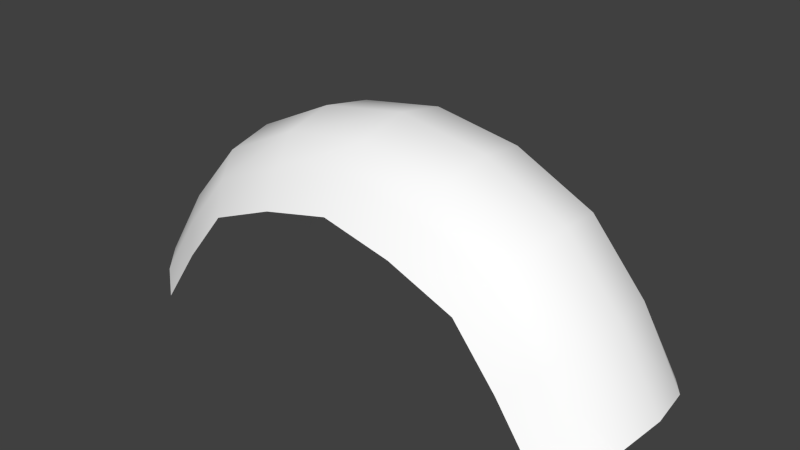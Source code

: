 # Source: apolloj6.blend  (saved by Blender 2.77.0; exported with 4.5.12 LTS)
import bpy
from mathutils import Matrix  # noqa: F401  (used for matrix-valued properties, if any)

bpy.ops.wm.read_factory_settings(use_empty=True)
scene = bpy.context.scene
scene.name = 'Scene'

# ---- collections
col_collection_1 = bpy.data.collections.new('Collection 1'); scene.collection.children.link(col_collection_1)

# ---- materials (node trees are filled in below, after node groups)
mat_colobotmesh_mat_1 = bpy.data.materials.new('ColobotMesh_mat_1')
mat_colobotmesh_mat_1.alpha_threshold = 0.0
mat_colobotmesh_mat_1.use_transparent_shadow = False
mat_colobotmesh_mat_1.diffuse_color = (1.0, 1.0, 1.0, 1.0)
mat_colobotmesh_mat_1.specular_color = (0.0, 0.0, 0.0)
mat_colobotmesh_mat_1.roughness = 0.5

# ---- material node trees

# ---- world
world_world = bpy.data.worlds.new('World'); scene.world = world_world
world_world.color = (0.05088, 0.05088, 0.05088)
world_world.use_sun_shadow = False
world_world.sun_shadow_jitter_overblur = 0.0
world_world.cycles.sampling_method = 'NONE'
world_world.cycles.sample_map_resolution = 256

# ---- meshes
me_colobotmesh = bpy.data.meshes.new('ColobotMesh_')
me_colobotmesh.from_pydata([(1.649, 0.3833, 0.7659), (1.253, 1.578, -0.3915), (-0.006187, 1.586, -0.7697), (-0.006187, 1.586, 0.7659), (-0.006187, 1.987, 0.3877), (-0.006187, 1.987, -0.3915), (1.993, 0.5075, -0.3915), (1.649, 0.3833, -0.7697), (-1.661, 0.3833, 0.7659), (-1.265, 1.578, -0.3915), (-2.043, 0.5075, 0.3877), (-2.043, 0.5075, -0.3915), (-1.661, 0.3833, -0.7697), (1.253, 1.578, 0.3877), (1.017, 1.253, 0.7659), (1.993, 0.5075, 0.3877), (1.017, 1.253, -0.7697), (-1.029, 1.253, -0.7697), (-1.029, 1.253, 0.7659), (-1.265, 1.578, 0.3877), (1.346, 0.8366, -0.7697), (-0.006187, 1.818, 0.5897), (1.346, 0.8366, 0.7659), (-0.6064, 1.693, 0.5897), (-0.5309, 1.46, 0.7659), (-0.6882, 1.945, -0.001884), (-2.102, 0.5504, -0.001884), (1.672, 1.085, 0.3877), (-1.736, 1.137, -0.001884), (-1.358, 0.8366, -0.7697), (-1.684, 1.085, -0.3915), (1.864, 0.4633, -0.5935), (-1.31, 1.64, -0.001884), (-0.6064, 1.693, -0.5935), (-1.358, 0.8366, 0.7659), (-0.6659, 1.876, 0.3877), (-1.166, 1.441, -0.5935), (-0.006187, 1.818, -0.5935), (2.054, 0.5504, -0.001884), (0.6535, 1.876, 0.3877), (-1.542, 0.9806, -0.5935), (1.297, 1.64, -0.001884), (1.153, 1.441, 0.5897), (0.6535, 1.876, -0.3915), (0.5185, 1.46, -0.7697), (-1.166, 1.441, 0.5897), (1.153, 1.441, -0.5935), (0.594, 1.693, 0.5897), (-1.877, 0.4633, 0.5897), (1.864, 0.4633, 0.5897), (0.594, 1.693, -0.5935), (1.672, 1.085, -0.3915), (-0.6659, 1.876, -0.3915), (-1.684, 1.085, 0.3877), (0.5185, 1.46, 0.7659), (0.6758, 1.945, -0.001884), (-1.542, 0.9806, 0.5897), (1.529, 0.9806, 0.5897), (1.724, 1.137, -0.001884), (-0.006187, 2.063, -0.001884), (-0.5309, 1.46, -0.7697), (-1.877, 0.4633, -0.5935), (1.529, 0.9806, -0.5935)], [], [(9, 30, 28), (3, 21, 24), (1, 46, 43), (16, 44, 50), (14, 42, 54), (13, 39, 47), (13, 41, 39), (1, 43, 55), (6, 31, 51), (7, 20, 62), (0, 49, 22), (15, 27, 57), (15, 38, 27), (6, 51, 58), (9, 36, 30), (17, 29, 40), (18, 45, 34), (19, 53, 56), (19, 32, 53), (5, 37, 52), (2, 60, 33), (4, 35, 23), (4, 59, 35), (5, 52, 25), (28, 26, 10), (28, 30, 26), (30, 11, 26), (24, 23, 18), (24, 21, 23), (21, 4, 23), (43, 50, 5), (43, 46, 50), (46, 16, 50), (50, 37, 5), (50, 44, 37), (44, 2, 37), (54, 47, 3), (54, 42, 47), (42, 13, 47), (47, 21, 3), (47, 39, 21), (39, 4, 21), (39, 55, 4), (39, 41, 55), (41, 1, 55), (55, 59, 4), (55, 43, 59), (43, 5, 59), (51, 62, 1), (51, 31, 62), (31, 7, 62), (62, 46, 1), (62, 20, 46), (20, 16, 46), (22, 57, 14), (22, 49, 57), (49, 15, 57), (57, 42, 14), (57, 27, 42), (27, 13, 42), (27, 58, 13), (27, 38, 58), (38, 6, 58), (58, 41, 13), (58, 51, 41), (51, 1, 41), (30, 40, 11), (30, 36, 40), (36, 17, 40), (40, 61, 11), (40, 29, 61), (29, 12, 61), (34, 56, 8), (34, 45, 56), (45, 19, 56), (56, 48, 8), (56, 53, 48), (53, 10, 48), (53, 28, 10), (53, 32, 28), (32, 9, 28), (52, 33, 9), (52, 37, 33), (37, 2, 33), (33, 36, 9), (33, 60, 36), (60, 17, 36), (23, 45, 18), (23, 35, 45), (35, 19, 45), (35, 25, 19), (35, 59, 25), (59, 5, 25), (25, 32, 19), (25, 52, 32), (52, 9, 32)])
me_colobotmesh.polygons.foreach_set('use_smooth', [True] * 96)
_uv = me_colobotmesh.uv_layers.new(name='UV_1')
_uv.uv.foreach_set('vector', [0.5337, 0.9667, 0.5783, 0.9667, 0.5783, 0.9376, 0.5337, 0.9085, 0.5337, 0.9376, 0.5783, 0.9085, 0.6228, 0.9667, 0.6228, 0.9376, 0.5783, 0.9667, 0.6228, 0.9085, 0.5783, 0.9085, 0.5783, 0.9376, 0.6228, 0.9085, 0.6228, 0.9376, 0.5783, 0.9085, 0.6228, 0.9667, 0.5783, 0.9667, 0.5783, 0.9376, 0.6228, 0.9085, 0.6228, 0.9376, 0.5783, 0.9085, 0.6228, 0.9667, 0.5783, 0.9667, 0.5783, 0.9376, 0.5337, 0.9667, 0.5783, 0.9667, 0.5337, 0.9376, 0.6228, 0.9667, 0.6228, 0.9376, 0.5783, 0.9376, 0.5337, 0.9085, 0.5783, 0.9085, 0.5337, 0.9376, 0.6228, 0.9085, 0.6228, 0.9376, 0.5783, 0.9376, 0.6228, 0.9085, 0.6228, 0.9376, 0.5783, 0.9085, 0.6228, 0.9667, 0.5783, 0.9667, 0.5783, 0.9376, 0.5337, 0.9667, 0.5783, 0.9667, 0.5337, 0.9376, 0.6228, 0.9667, 0.6228, 0.9376, 0.5783, 0.9376, 0.6228, 0.9667, 0.5783, 0.9667, 0.6228, 0.9376, 0.5337, 0.9667, 0.5337, 0.9376, 0.5783, 0.9376, 0.5337, 0.9085, 0.5337, 0.9376, 0.5783, 0.9085, 0.5337, 0.9667, 0.5337, 0.9376, 0.5783, 0.9667, 0.5337, 0.9085, 0.5783, 0.9085, 0.5783, 0.9376, 0.5337, 0.9667, 0.5783, 0.9667, 0.5783, 0.9376, 0.5337, 0.9085, 0.5337, 0.9376, 0.5783, 0.9085, 0.5337, 0.9667, 0.5783, 0.9667, 0.5783, 0.9376, 0.5783, 0.9376, 0.6228, 0.9376, 0.6228, 0.9085, 0.5783, 0.9376, 0.5783, 0.9667, 0.6228, 0.9376, 0.5783, 0.9667, 0.6228, 0.9667, 0.6228, 0.9376, 0.5783, 0.9085, 0.5783, 0.9376, 0.6228, 0.9085, 0.5783, 0.9085, 0.5337, 0.9376, 0.5783, 0.9376, 0.5337, 0.9376, 0.5337, 0.9667, 0.5783, 0.9376, 0.5783, 0.9667, 0.5783, 0.9376, 0.5337, 0.9667, 0.5783, 0.9667, 0.6228, 0.9376, 0.5783, 0.9376, 0.6228, 0.9376, 0.6228, 0.9085, 0.5783, 0.9376, 0.5783, 0.9376, 0.5337, 0.9376, 0.5337, 0.9667, 0.5783, 0.9376, 0.5783, 0.9085, 0.5337, 0.9376, 0.5783, 0.9085, 0.5337, 0.9085, 0.5337, 0.9376, 0.5783, 0.9085, 0.5783, 0.9376, 0.5337, 0.9085, 0.5783, 0.9085, 0.6228, 0.9376, 0.5783, 0.9376, 0.6228, 0.9376, 0.6228, 0.9667, 0.5783, 0.9376, 0.5783, 0.9376, 0.5337, 0.9376, 0.5337, 0.9085, 0.5783, 0.9376, 0.5783, 0.9667, 0.5337, 0.9376, 0.5783, 0.9667, 0.5337, 0.9667, 0.5337, 0.9376, 0.5783, 0.9085, 0.5783, 0.9376, 0.5337, 0.9085, 0.5783, 0.9085, 0.6228, 0.9376, 0.5783, 0.9376, 0.6228, 0.9376, 0.6228, 0.9667, 0.5783, 0.9376, 0.5783, 0.9376, 0.5337, 0.9376, 0.5337, 0.9085, 0.5783, 0.9376, 0.5783, 0.9667, 0.5337, 0.9376, 0.5783, 0.9667, 0.5337, 0.9667, 0.5337, 0.9376, 0.5337, 0.9376, 0.5783, 0.9376, 0.5337, 0.9085, 0.5337, 0.9376, 0.5783, 0.9667, 0.5783, 0.9376, 0.5783, 0.9667, 0.6228, 0.9667, 0.5783, 0.9376, 0.5783, 0.9376, 0.5783, 0.9085, 0.5337, 0.9085, 0.5783, 0.9376, 0.6228, 0.9376, 0.5783, 0.9085, 0.6228, 0.9376, 0.6228, 0.9085, 0.5783, 0.9085, 0.5337, 0.9376, 0.5783, 0.9376, 0.5337, 0.9667, 0.5337, 0.9376, 0.5783, 0.9085, 0.5783, 0.9376, 0.5783, 0.9085, 0.6228, 0.9085, 0.5783, 0.9376, 0.5783, 0.9376, 0.5783, 0.9667, 0.5337, 0.9667, 0.5783, 0.9376, 0.6228, 0.9376, 0.5783, 0.9667, 0.6228, 0.9376, 0.6228, 0.9667, 0.5783, 0.9667, 0.5783, 0.9085, 0.5783, 0.9376, 0.5337, 0.9085, 0.5783, 0.9085, 0.6228, 0.9376, 0.5783, 0.9376, 0.6228, 0.9376, 0.6228, 0.9667, 0.5783, 0.9376, 0.5783, 0.9376, 0.5337, 0.9376, 0.5337, 0.9085, 0.5783, 0.9376, 0.5783, 0.9667, 0.5337, 0.9376, 0.5783, 0.9667, 0.5337, 0.9667, 0.5337, 0.9376, 0.5337, 0.9376, 0.5783, 0.9376, 0.5337, 0.9085, 0.5337, 0.9376, 0.5783, 0.9667, 0.5783, 0.9376, 0.5783, 0.9667, 0.6228, 0.9667, 0.5783, 0.9376, 0.5783, 0.9376, 0.5783, 0.9085, 0.5337, 0.9085, 0.5783, 0.9376, 0.6228, 0.9376, 0.5783, 0.9085, 0.6228, 0.9376, 0.6228, 0.9085, 0.5783, 0.9085, 0.6228, 0.9376, 0.5783, 0.9376, 0.6228, 0.9085, 0.6228, 0.9376, 0.5783, 0.9667, 0.5783, 0.9376, 0.5783, 0.9667, 0.5337, 0.9667, 0.5783, 0.9376, 0.5783, 0.9376, 0.5783, 0.9085, 0.6228, 0.9085, 0.5783, 0.9376, 0.5337, 0.9376, 0.5783, 0.9085, 0.5337, 0.9376, 0.5337, 0.9085, 0.5783, 0.9085, 0.5783, 0.9085, 0.5783, 0.9376, 0.6228, 0.9085, 0.5783, 0.9085, 0.5337, 0.9376, 0.5783, 0.9376, 0.5337, 0.9376, 0.5337, 0.9667, 0.5783, 0.9376, 0.5783, 0.9667, 0.5783, 0.9376, 0.6228, 0.9667, 0.5783, 0.9667, 0.5337, 0.9376, 0.5783, 0.9376, 0.5337, 0.9376, 0.5337, 0.9085, 0.5783, 0.9376, 0.5783, 0.9376, 0.6228, 0.9376, 0.6228, 0.9667, 0.5783, 0.9376, 0.5783, 0.9085, 0.6228, 0.9376, 0.5783, 0.9085, 0.6228, 0.9085, 0.6228, 0.9376, 0.5783, 0.9376, 0.6228, 0.9376, 0.6228, 0.9085, 0.5783, 0.9376, 0.5783, 0.9667, 0.6228, 0.9376, 0.5783, 0.9667, 0.6228, 0.9667, 0.6228, 0.9376, 0.5783, 0.9085, 0.5783, 0.9376, 0.6228, 0.9085, 0.5783, 0.9085, 0.5337, 0.9376, 0.5783, 0.9376, 0.5337, 0.9376, 0.5337, 0.9667, 0.5783, 0.9376, 0.5783, 0.9376, 0.6228, 0.9376, 0.6228, 0.9085, 0.5783, 0.9376, 0.5783, 0.9667, 0.6228, 0.9376, 0.5783, 0.9667, 0.6228, 0.9667, 0.6228, 0.9376])
_uv.active_render = True
_uv = me_colobotmesh.uv_layers.new(name='UV_2')
_uv.uv.foreach_set('vector', [0.25, 0.745, 0.25, 0.4112, 0.5, 0.4112, 0.5, 0.7495, 0.5, 0.8748, 0.3745, 0.6459, 0.809, 0.745, 0.78, 0.6437, 0.6545, 0.8725, 0.751, 0.5423, 0.6255, 0.6459, 0.6255, 0.7712, 0.751, 0.5423, 0.78, 0.6437, 0.6255, 0.6459, 0.809, 0.745, 0.6545, 0.8725, 0.6545, 0.7473, 0.809, 0.6377, 0.809, 0.5006, 0.6545, 0.6377, 0.809, 0.3634, 0.6545, 0.3634, 0.6545, 0.5006, 1.0, 0.07741, 0.9531, 0.0387, 0.9045, 0.4112, 0.9062, 0.0, 0.8286, 0.2712, 0.8576, 0.3725, 0.9062, 0.0, 0.9531, 0.0387, 0.8286, 0.2712, 1.0, 0.07741, 0.9045, 0.4112, 0.8755, 0.3099, 0.75, 0.07741, 0.5, 0.07741, 0.75, 0.4112, 0.25, 0.07741, 0.25, 0.4112, 0.5, 0.4112, 0.191, 0.745, 0.22, 0.6437, 0.09549, 0.4112, 0.249, 0.5423, 0.1714, 0.2712, 0.1245, 0.3099, 0.249, 0.5423, 0.22, 0.6437, 0.1714, 0.2712, 0.191, 0.745, 0.09549, 0.4112, 0.1424, 0.3725, 0.75, 0.745, 0.5, 0.745, 0.75, 0.4112, 0.5, 1.0, 0.5, 0.8748, 0.3455, 0.8725, 0.5, 0.7495, 0.3745, 0.6459, 0.3455, 0.7473, 0.5, 1.0, 0.3455, 0.8725, 0.3745, 0.7712, 0.5, 0.6377, 0.5, 0.5006, 0.3455, 0.6377, 0.5, 0.3634, 0.3455, 0.3634, 0.3455, 0.5006, 0.5, 0.4112, 0.5, 0.07741, 0.75, 0.07741, 0.5, 0.4112, 0.25, 0.4112, 0.5, 0.07741, 0.25, 0.4112, 0.25, 0.07741, 0.5, 0.07741, 0.3745, 0.6459, 0.3745, 0.7712, 0.249, 0.5423, 0.3745, 0.6459, 0.5, 0.8748, 0.3745, 0.7712, 0.5, 0.8748, 0.5, 1.0, 0.3745, 0.7712, 0.6545, 0.8725, 0.6255, 0.7712, 0.5, 1.0, 0.6545, 0.8725, 0.78, 0.6437, 0.6255, 0.7712, 0.78, 0.6437, 0.751, 0.5423, 0.6255, 0.7712, 0.6255, 0.7712, 0.5, 0.8748, 0.5, 1.0, 0.6255, 0.7712, 0.6255, 0.6459, 0.5, 0.8748, 0.6255, 0.6459, 0.5, 0.7495, 0.5, 0.8748, 0.6255, 0.6459, 0.6545, 0.7473, 0.5, 0.7495, 0.6255, 0.6459, 0.78, 0.6437, 0.6545, 0.7473, 0.78, 0.6437, 0.809, 0.745, 0.6545, 0.7473, 0.6545, 0.7473, 0.5, 0.8748, 0.5, 0.7495, 0.6545, 0.7473, 0.6545, 0.8725, 0.5, 0.8748, 0.6545, 0.8725, 0.5, 1.0, 0.5, 0.8748, 0.6545, 0.6377, 0.6545, 0.5006, 0.5, 0.6377, 0.6545, 0.6377, 0.809, 0.5006, 0.6545, 0.5006, 0.809, 0.5006, 0.809, 0.3634, 0.6545, 0.5006, 0.6545, 0.5006, 0.5, 0.5006, 0.5, 0.6377, 0.6545, 0.5006, 0.6545, 0.3634, 0.5, 0.5006, 0.6545, 0.3634, 0.5, 0.3634, 0.5, 0.5006, 0.9045, 0.4112, 0.8576, 0.3725, 0.809, 0.745, 0.9045, 0.4112, 0.9531, 0.0387, 0.8576, 0.3725, 0.9531, 0.0387, 0.9062, 0.0, 0.8576, 0.3725, 0.8576, 0.3725, 0.78, 0.6437, 0.809, 0.745, 0.8576, 0.3725, 0.8286, 0.2712, 0.78, 0.6437, 0.8286, 0.2712, 0.751, 0.5423, 0.78, 0.6437, 0.8286, 0.2712, 0.8755, 0.3099, 0.751, 0.5423, 0.8286, 0.2712, 0.9531, 0.0387, 0.8755, 0.3099, 0.9531, 0.0387, 1.0, 0.07741, 0.8755, 0.3099, 0.8755, 0.3099, 0.78, 0.6437, 0.751, 0.5423, 0.8755, 0.3099, 0.9045, 0.4112, 0.78, 0.6437, 0.9045, 0.4112, 0.809, 0.745, 0.78, 0.6437, 0.75, 0.4112, 0.5, 0.4112, 0.75, 0.745, 0.75, 0.4112, 0.5, 0.07741, 0.5, 0.4112, 0.5, 0.07741, 0.25, 0.07741, 0.5, 0.4112, 0.5, 0.4112, 0.5, 0.745, 0.75, 0.745, 0.5, 0.4112, 0.25, 0.4112, 0.5, 0.745, 0.25, 0.4112, 0.25, 0.745, 0.5, 0.745, 0.09549, 0.4112, 0.1245, 0.3099, -1.557e-08, 0.07741, 0.09549, 0.4112, 0.22, 0.6437, 0.1245, 0.3099, 0.22, 0.6437, 0.249, 0.5423, 0.1245, 0.3099, 0.1245, 0.3099, 0.0469, 0.03871, -1.557e-08, 0.07741, 0.1245, 0.3099, 0.1714, 0.2712, 0.0469, 0.03871, 0.1714, 0.2712, 0.09381, 1.013e-06, 0.0469, 0.03871, 0.1714, 0.2712, 0.1424, 0.3725, 0.09381, 0.0, 0.1714, 0.2712, 0.22, 0.6437, 0.1424, 0.3725, 0.22, 0.6437, 0.191, 0.745, 0.1424, 0.3725, 0.1424, 0.3725, 0.0469, 0.0387, 0.09381, 0.0, 0.1424, 0.3725, 0.09549, 0.4112, 0.0469, 0.0387, 0.09549, 0.4112, -1.557e-08, 0.07741, 0.0469, 0.0387, 0.75, 0.4112, 0.5, 0.4112, 0.75, 0.07741, 0.75, 0.4112, 0.5, 0.745, 0.5, 0.4112, 0.5, 0.745, 0.25, 0.745, 0.5, 0.4112, 0.3455, 0.8725, 0.3455, 0.7473, 0.191, 0.745, 0.3455, 0.8725, 0.5, 0.8748, 0.3455, 0.7473, 0.5, 0.8748, 0.5, 0.7495, 0.3455, 0.7473, 0.3455, 0.7473, 0.22, 0.6437, 0.191, 0.745, 0.3455, 0.7473, 0.3745, 0.6459, 0.22, 0.6437, 0.3745, 0.6459, 0.249, 0.5423, 0.22, 0.6437, 0.3745, 0.7712, 0.22, 0.6437, 0.249, 0.5423, 0.3745, 0.7712, 0.3455, 0.8725, 0.22, 0.6437, 0.3455, 0.8725, 0.191, 0.745, 0.22, 0.6437, 0.3455, 0.6377, 0.3455, 0.5006, 0.191, 0.6377, 0.3455, 0.6377, 0.5, 0.5006, 0.3455, 0.5006, 0.5, 0.5006, 0.5, 0.3634, 0.3455, 0.5006, 0.3455, 0.5006, 0.191, 0.5006, 0.191, 0.6377, 0.3455, 0.5006, 0.3455, 0.3634, 0.191, 0.5006, 0.3455, 0.3634, 0.191, 0.3634, 0.191, 0.5006])
me_colobotmesh.materials.append(mat_colobotmesh_mat_1)
me_colobotmesh.use_remesh_preserve_volume = False
me_colobotmesh.use_remesh_preserve_attributes = False
me_colobotmesh.use_mirror_vertex_groups = False
me_colobotmesh.update()

# ---- objects
ob_colobotmesh_1 = bpy.data.objects.new('ColobotMesh_1', me_colobotmesh)

# ---- transforms, parenting, visibility, modifiers, constraints
ob_colobotmesh_1.location = (0.0, 0.0, 0.0)
ob_colobotmesh_1.rotation_euler = (1.571, 0.0, 0.0)
ob_colobotmesh_1.lineart.crease_threshold = 0.0

# ---- collection membership
col_collection_1.objects.link(ob_colobotmesh_1)

# ---- scene / render settings (as saved in the file)
scene.frame_start = 1; scene.frame_end = 250; scene.frame_set(1)
scene.render.engine = 'BLENDER_EEVEE_NEXT'
scene.render.resolution_percentage = 50
scene.render.dither_intensity = 0.0
scene.cycles.use_denoising = False
scene.cycles.samples = 10
scene.cycles.sampling_pattern = 'TABULATED_SOBOL'
scene.cycles.light_sampling_threshold = 0.0
scene.cycles.use_adaptive_sampling = False
scene.cycles.use_light_tree = False
scene.cycles.blur_glossy = 0.0
scene.cycles.volume_bounces = 1
scene.cycles.pixel_filter_type = 'GAUSSIAN'
scene.cycles.sample_clamp_indirect = 0.0
scene.view_settings.view_transform = 'Standard'
bpy.context.view_layer.update()

# ---- added for rendering (the .blend has no active camera and no usable light): camera, sun
cam_auto = bpy.data.cameras.new('AutoCamera')
cam_auto.lens = 50.0
cam_auto.sensor_width = 36.0
cam_auto.clip_end = 1000.0
ob_auto_camera = bpy.data.objects.new('AutoCamera', cam_auto)
scene.collection.objects.link(ob_auto_camera)
ob_auto_camera.location = (4.36081, -5.25978, 4.73108)
ob_auto_camera.rotation_euler = (1.09748, -7.21219e-08, 0.694738)
scene.camera = ob_auto_camera
light_auto_sun = bpy.data.lights.new('AutoSun', 'SUN')
light_auto_sun.energy = 3.0
light_auto_sun.angle = 0.0523599
ob_auto_sun = bpy.data.objects.new('AutoSun', light_auto_sun)
scene.collection.objects.link(ob_auto_sun)
ob_auto_sun.rotation_euler = (0.872665, 0.174533, 0.523599)
bpy.context.view_layer.update()

